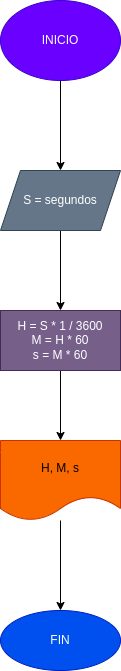

The diagram above was exported from draw.io. Its source (the exported page's mxGraphModel, read from the mxfile embedded in the PNG):
<mxGraphModel dx="490" dy="459" grid="1" gridSize="10" guides="1" tooltips="1" connect="1" arrows="1" fold="1" page="1" pageScale="1" pageWidth="827" pageHeight="1169" math="0" shadow="0">
  <root>
    <mxCell id="0" />
    <mxCell id="1" parent="0" />
    <mxCell id="4" value="" style="edgeStyle=none;html=1;" edge="1" parent="1" source="2" target="3">
      <mxGeometry relative="1" as="geometry" />
    </mxCell>
    <mxCell id="2" value="INICIO" style="ellipse;whiteSpace=wrap;html=1;fillColor=#6a00ff;fontColor=#ffffff;strokeColor=#3700CC;" vertex="1" parent="1">
      <mxGeometry x="190" y="200" width="120" height="80" as="geometry" />
    </mxCell>
    <mxCell id="8" value="" style="edgeStyle=none;html=1;" edge="1" parent="1" source="3" target="7">
      <mxGeometry relative="1" as="geometry" />
    </mxCell>
    <mxCell id="3" value="S = segundos" style="shape=parallelogram;perimeter=parallelogramPerimeter;whiteSpace=wrap;html=1;fixedSize=1;fillColor=#647687;strokeColor=#314354;fontColor=#ffffff;" vertex="1" parent="1">
      <mxGeometry x="190" y="370" width="120" height="60" as="geometry" />
    </mxCell>
    <mxCell id="10" value="" style="edgeStyle=none;html=1;" edge="1" parent="1" source="7" target="9">
      <mxGeometry relative="1" as="geometry" />
    </mxCell>
    <mxCell id="7" value="H = S * 1 / 3600&lt;br&gt;M = H * 60&lt;br&gt;s = M * 60" style="whiteSpace=wrap;html=1;fillColor=#76608a;fontColor=#ffffff;strokeColor=#432D57;" vertex="1" parent="1">
      <mxGeometry x="190" y="510" width="120" height="60" as="geometry" />
    </mxCell>
    <mxCell id="12" value="" style="edgeStyle=none;html=1;" edge="1" parent="1" source="9" target="11">
      <mxGeometry relative="1" as="geometry" />
    </mxCell>
    <mxCell id="9" value="H, M, s" style="shape=document;whiteSpace=wrap;html=1;boundedLbl=1;fillColor=#fa6800;fontColor=#000000;strokeColor=#C73500;" vertex="1" parent="1">
      <mxGeometry x="190" y="640" width="120" height="80" as="geometry" />
    </mxCell>
    <mxCell id="11" value="FIN" style="ellipse;whiteSpace=wrap;html=1;fillColor=#0050ef;fontColor=#ffffff;strokeColor=#001DBC;" vertex="1" parent="1">
      <mxGeometry x="190" y="810" width="120" height="60" as="geometry" />
    </mxCell>
  </root>
</mxGraphModel>